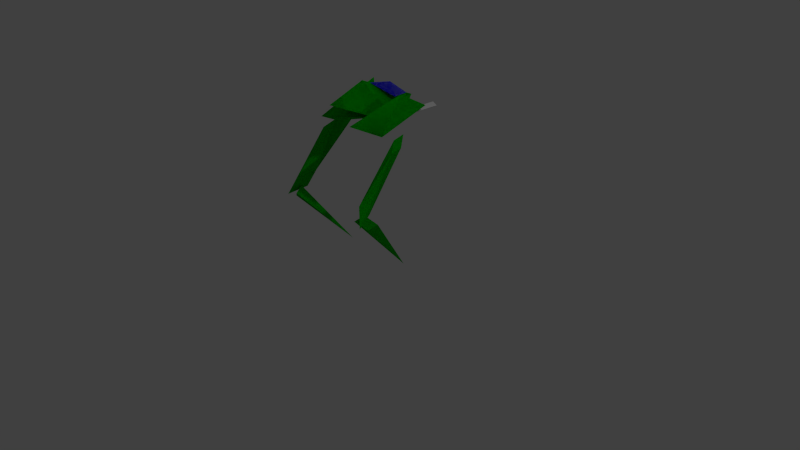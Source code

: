 # Source: walker_fix_skeleton.blend  (saved by Blender 2.75.0; exported with 4.5.12 LTS)
import bpy
from mathutils import Matrix  # noqa: F401  (used for matrix-valued properties, if any)

bpy.ops.wm.read_factory_settings(use_empty=True)
scene = bpy.context.scene
scene.name = 'Scene'

# ---- collections
col_collection_1 = bpy.data.collections.new('Collection 1'); scene.collection.children.link(col_collection_1)

# ---- materials (node trees are filled in below, after node groups)
mat_material_2 = bpy.data.materials.new('material_2')
mat_material_2.alpha_threshold = 0.0
mat_material_2.use_transparent_shadow = False
mat_material_2.diffuse_color = (0.0, 0.75, 0.0, 1.0)
mat_material_2.roughness = 0.5
mat_material_6 = bpy.data.materials.new('material_6')
mat_material_6.alpha_threshold = 0.0
mat_material_6.use_transparent_shadow = False
mat_material_6.diffuse_color = (0.0, 1.0, 0.0, 1.0)
mat_material_6.roughness = 0.5
mat_material_5 = bpy.data.materials.new('material_5')
mat_material_5.alpha_threshold = 0.0
mat_material_5.use_transparent_shadow = False
mat_material_5.diffuse_color = (1.0, 1.0, 1.0, 1.0)
mat_material_5.roughness = 0.5
mat_material_4 = bpy.data.materials.new('material_4')
mat_material_4.alpha_threshold = 0.0
mat_material_4.use_transparent_shadow = False
mat_material_4.diffuse_color = (0.0, 0.0, 1.0, 1.0)
mat_material_4.roughness = 0.5
mat_material_7 = bpy.data.materials.new('material_7')
mat_material_7.alpha_threshold = 0.0
mat_material_7.use_transparent_shadow = False
mat_material_7.diffuse_color = (0.0, 1.0, 0.007843, 1.0)
mat_material_7.roughness = 0.5
mat_material_3 = bpy.data.materials.new('material_3')
mat_material_3.alpha_threshold = 0.0
mat_material_3.use_transparent_shadow = False
mat_material_3.diffuse_color = (0.75, 0.75, 0.75, 1.0)
mat_material_3.roughness = 0.5

# ---- material node trees

# ---- world
world_world = bpy.data.worlds.new('World'); scene.world = world_world
world_world.color = (0.05088, 0.05088, 0.05088)
world_world.use_sun_shadow = False
world_world.sun_shadow_jitter_overblur = 0.0
world_world.cycles.sampling_method = 'MANUAL'
world_world.cycles.sample_map_resolution = 256

# ---- cameras
cam_camera = bpy.data.cameras.new('Camera')
cam_camera.clip_end = 100.0
cam_camera.lens = 35.0
cam_camera.sensor_width = 32.0
cam_camera.sensor_height = 18.0
cam_camera.ortho_scale = 7.314
cam_camera.dof.focus_distance = 0.0
cam_camera.dof.aperture_fstop = 128.0

# ---- lights
light_lamp = bpy.data.lights.new('Lamp', 'POINT')
light_lamp.transmission_factor = 0.0
light_lamp.cutoff_distance = 30.0
light_lamp.energy = 100.0
light_lamp.shadow_buffer_clip_start = 1.001
light_lamp.shadow_soft_size = 0.1
light_lamp.shadow_maximum_resolution = 0.006
light_lamp.use_absolute_resolution = True
light_lamp.cycles.use_multiple_importance_sampling = False

# ---- meshes
me_id62_001 = bpy.data.meshes.new('ID62.001')
me_id62_001.from_pydata([(0.002483, -0.2158, 0.3484), (0.08859, -0.2399, 0.1899), (-0.04163, -0.3305, 0.2927), (0.1327, -0.1253, 0.2456), (0.1327, -0.1253, 0.2456), (0.002483, -0.2158, 0.3484), (0.08859, -0.2399, 0.1899), (-0.04163, -0.3305, 0.2927), (0.002483, -0.2158, 0.3484), (-0.09823, 0.5071, -0.5995), (0.1327, -0.1253, 0.2456), (0.1327, -0.1253, 0.2456), (-0.09823, 0.5071, -0.5995), (0.002483, -0.2158, 0.3484), (-0.09823, 0.5071, -0.5995), (0.08859, -0.2399, 0.1899), (0.1327, -0.1253, 0.2456), (0.1327, -0.1253, 0.2456), (0.08859, -0.2399, 0.1899), (-0.09823, 0.5071, -0.5995), (-0.04163, -0.3305, 0.2927), (0.08859, -0.2399, 0.1899), (-0.09823, 0.5071, -0.5995), (-0.09823, 0.5071, -0.5995), (0.08859, -0.2399, 0.1899), (-0.04163, -0.3305, 0.2927), (-0.09823, 0.5071, -0.5995), (0.002483, -0.2158, 0.3484), (-0.04163, -0.3305, 0.2927), (-0.04163, -0.3305, 0.2927), (0.002483, -0.2158, 0.3484), (-0.09823, 0.5071, -0.5995)], [], [(0, 1, 2), (1, 0, 3), (4, 5, 6), (7, 6, 5), (8, 9, 10), (11, 12, 13), (14, 15, 16), (17, 18, 19), (20, 21, 22), (23, 24, 25), (26, 27, 28), (29, 30, 31)])
me_id62_001.materials.append(mat_material_2)
me_id62_001.use_remesh_preserve_volume = False
me_id62_001.use_remesh_preserve_attributes = False
me_id62_001.use_mirror_vertex_groups = False
me_id62_001.update()
me_id68_001 = bpy.data.meshes.new('ID68.001')
me_id68_001.from_pydata([(4.434, 18.86, 15.72), (3.019, -4.341, -6.355), (0.5594, 13.8, 11.48), (0.5594, 13.8, 11.48), (3.019, -4.341, -6.355), (4.434, 18.86, 15.72), (4.434, 18.86, 15.72), (1.536, 10.26, 15.79), (3.019, -4.341, -6.355), (3.019, -4.341, -6.355), (1.536, 10.26, 15.79), (4.434, 18.86, 15.72), (0.5594, 13.8, 11.48), (3.019, -4.341, -6.355), (-0.7677, -7.47, -15.36), (-0.7677, -7.47, -15.36), (3.019, -4.341, -6.355), (0.5594, 13.8, 11.48), (1.536, 10.26, 15.79), (0.5594, 13.8, 11.48), (-2.339, 5.193, 11.55), (4.434, 18.86, 15.72), (4.434, 18.86, 15.72), (1.536, 10.26, 15.79), (0.5594, 13.8, 11.48), (-2.339, 5.193, 11.55), (1.536, 10.26, 15.79), (-0.7677, -13.45, -9.168), (3.019, -4.341, -6.355), (3.019, -4.341, -6.355), (-0.7677, -13.45, -9.168), (1.536, 10.26, 15.79), (0.5594, 13.8, 11.48), (-0.7677, -7.47, -15.36), (-2.339, 5.193, 11.55), (-2.339, 5.193, 11.55), (-0.7677, -7.47, -15.36), (0.5594, 13.8, 11.48), (-0.7677, -7.47, -15.36), (-0.7677, -13.45, -9.168), (-4.555, -16.58, -18.17), (3.019, -4.341, -6.355), (3.019, -4.341, -6.355), (-0.7677, -7.47, -15.36), (-0.7677, -13.45, -9.168), (-4.555, -16.58, -18.17), (1.536, 10.26, 15.79), (-2.339, 5.193, 11.55), (-0.7677, -13.45, -9.168), (-0.7677, -13.45, -9.168), (-2.339, 5.193, 11.55), (1.536, 10.26, 15.79), (-2.339, 5.193, 11.55), (-0.7677, -7.47, -15.36), (-4.555, -16.58, -18.17), (-4.555, -16.58, -18.17), (-0.7677, -7.47, -15.36), (-2.339, 5.193, 11.55), (-2.339, 5.193, 11.55), (-4.555, -16.58, -18.17), (-0.7677, -13.45, -9.168), (-0.7677, -13.45, -9.168), (-4.555, -16.58, -18.17), (-2.339, 5.193, 11.55)], [], [(0, 1, 2), (3, 4, 5), (6, 7, 8), (9, 10, 11), (12, 13, 14), (15, 16, 17), (18, 19, 20), (19, 18, 21), (22, 23, 24), (25, 24, 23), (26, 27, 28), (29, 30, 31), (32, 33, 34), (35, 36, 37), (38, 39, 40), (39, 38, 41), (42, 43, 44), (45, 44, 43), (46, 47, 48), (49, 50, 51), (52, 53, 54), (55, 56, 57), (58, 59, 60), (61, 62, 63)])
me_id68_001.materials.append(mat_material_2)
me_id68_001.use_remesh_preserve_volume = False
me_id68_001.use_remesh_preserve_attributes = False
me_id68_001.use_mirror_vertex_groups = False
me_id68_001.update()
me_id68 = bpy.data.meshes.new('ID68')
me_id68.from_pydata([(4.434, 18.86, 15.72), (3.019, -4.341, -6.355), (0.5594, 13.8, 11.48), (0.5594, 13.8, 11.48), (3.019, -4.341, -6.355), (4.434, 18.86, 15.72), (4.434, 18.86, 15.72), (1.536, 10.26, 15.79), (3.019, -4.341, -6.355), (3.019, -4.341, -6.355), (1.536, 10.26, 15.79), (4.434, 18.86, 15.72), (0.5594, 13.8, 11.48), (3.019, -4.341, -6.355), (-0.7677, -7.47, -15.36), (-0.7677, -7.47, -15.36), (3.019, -4.341, -6.355), (0.5594, 13.8, 11.48), (1.536, 10.26, 15.79), (0.5594, 13.8, 11.48), (-2.339, 5.193, 11.55), (4.434, 18.86, 15.72), (4.434, 18.86, 15.72), (1.536, 10.26, 15.79), (0.5594, 13.8, 11.48), (-2.339, 5.193, 11.55), (1.536, 10.26, 15.79), (-0.7677, -13.45, -9.168), (3.019, -4.341, -6.355), (3.019, -4.341, -6.355), (-0.7677, -13.45, -9.168), (1.536, 10.26, 15.79), (0.5594, 13.8, 11.48), (-0.7677, -7.47, -15.36), (-2.339, 5.193, 11.55), (-2.339, 5.193, 11.55), (-0.7677, -7.47, -15.36), (0.5594, 13.8, 11.48), (-0.7677, -7.47, -15.36), (-0.7677, -13.45, -9.168), (-4.555, -16.58, -18.17), (3.019, -4.341, -6.355), (3.019, -4.341, -6.355), (-0.7677, -7.47, -15.36), (-0.7677, -13.45, -9.168), (-4.555, -16.58, -18.17), (1.536, 10.26, 15.79), (-2.339, 5.193, 11.55), (-0.7677, -13.45, -9.168), (-0.7677, -13.45, -9.168), (-2.339, 5.193, 11.55), (1.536, 10.26, 15.79), (-2.339, 5.193, 11.55), (-0.7677, -7.47, -15.36), (-4.555, -16.58, -18.17), (-4.555, -16.58, -18.17), (-0.7677, -7.47, -15.36), (-2.339, 5.193, 11.55), (-2.339, 5.193, 11.55), (-4.555, -16.58, -18.17), (-0.7677, -13.45, -9.168), (-0.7677, -13.45, -9.168), (-4.555, -16.58, -18.17), (-2.339, 5.193, 11.55)], [], [(0, 1, 2), (3, 4, 5), (6, 7, 8), (9, 10, 11), (12, 13, 14), (15, 16, 17), (18, 19, 20), (19, 18, 21), (22, 23, 24), (25, 24, 23), (26, 27, 28), (29, 30, 31), (32, 33, 34), (35, 36, 37), (38, 39, 40), (39, 38, 41), (42, 43, 44), (45, 44, 43), (46, 47, 48), (49, 50, 51), (52, 53, 54), (55, 56, 57), (58, 59, 60), (61, 62, 63)])
me_id68.materials.append(mat_material_2)
me_id68.use_remesh_preserve_volume = False
me_id68.use_remesh_preserve_attributes = False
me_id68.use_mirror_vertex_groups = False
me_id68.update()
me_id62 = bpy.data.meshes.new('ID62')
me_id62.from_pydata([(-0.09776, -8.497, 13.72), (-3.488, -9.446, 7.474), (1.639, -13.01, 11.52), (-5.225, -4.932, 9.67), (-5.225, -4.932, 9.67), (-0.09776, -8.497, 13.72), (-3.488, -9.446, 7.474), (1.639, -13.01, 11.52), (-0.09776, -8.497, 13.72), (3.867, 19.96, -23.6), (-5.225, -4.932, 9.67), (-5.225, -4.932, 9.67), (3.867, 19.96, -23.6), (-0.09776, -8.497, 13.72), (3.867, 19.96, -23.6), (-3.488, -9.446, 7.474), (-5.225, -4.932, 9.67), (-5.225, -4.932, 9.67), (-3.488, -9.446, 7.474), (3.867, 19.96, -23.6), (1.639, -13.01, 11.52), (-3.488, -9.446, 7.474), (3.867, 19.96, -23.6), (3.867, 19.96, -23.6), (-3.488, -9.446, 7.474), (1.639, -13.01, 11.52), (3.867, 19.96, -23.6), (-0.09776, -8.497, 13.72), (1.639, -13.01, 11.52), (1.639, -13.01, 11.52), (-0.09776, -8.497, 13.72), (3.867, 19.96, -23.6)], [], [(0, 1, 2), (1, 0, 3), (4, 5, 6), (7, 6, 5), (8, 9, 10), (11, 12, 13), (14, 15, 16), (17, 18, 19), (20, 21, 22), (23, 24, 25), (26, 27, 28), (29, 30, 31)])
me_id62.materials.append(mat_material_2)
me_id62.use_remesh_preserve_volume = False
me_id62.use_remesh_preserve_attributes = False
me_id62.use_mirror_vertex_groups = False
me_id62.update()
me_id54 = bpy.data.meshes.new('ID54')
me_id54.from_pydata([(12.7, 3.225, -7.452), (-11.3, 3.225, -7.452), (0.7037, -28.27, 6.048), (0.7037, -28.27, 6.048), (-11.3, 3.225, -7.452), (12.7, 3.225, -7.452), (-11.3, 3.225, -7.452), (0.7037, -8.775, 13.55), (0.7037, -28.27, 6.048), (0.7037, -28.27, 6.048), (0.7037, -8.775, 13.55), (-11.3, 3.225, -7.452), (12.7, 3.225, -7.452), (0.7037, 22.73, 0.04753), (-11.3, 3.225, -7.452), (-11.3, 3.225, -7.452), (0.7037, 22.73, 0.04753), (12.7, 3.225, -7.452), (-11.3, 3.225, -7.452), (0.7037, -3.873, 11.45), (0.7037, -8.775, 13.55), (0.7037, 19.23, 1.548), (0.7037, 22.73, 0.04753), (0.7037, 22.73, 0.04753), (-11.3, 3.225, -7.452), (0.7037, 19.23, 1.548), (0.7037, -3.873, 11.45), (0.7037, -8.775, 13.55), (0.7037, -3.873, 11.45), (12.7, 3.225, -7.452), (0.7037, -8.775, 13.55), (0.7037, 19.23, 1.548), (0.7037, 22.73, 0.04753), (0.7037, 22.73, 0.04753), (0.7037, 19.23, 1.548), (12.7, 3.225, -7.452), (0.7037, -3.873, 11.45), (0.7037, -8.775, 13.55), (12.7, 3.225, -7.452), (-11.3, 3.225, -7.452), (0.7037, -28.27, 6.048), (0.7037, -28.27, 6.048), (-11.3, 3.225, -7.452), (12.7, 3.225, -7.452), (-11.3, 3.225, -7.452), (0.7037, -8.775, 13.55), (0.7037, -28.27, 6.048), (0.7037, -28.27, 6.048), (0.7037, -8.775, 13.55), (-11.3, 3.225, -7.452), (12.7, 3.225, -7.452), (0.7037, 22.73, 0.04753), (-11.3, 3.225, -7.452), (-11.3, 3.225, -7.452), (0.7037, 22.73, 0.04753), (12.7, 3.225, -7.452), (-11.3, 3.225, -7.452), (0.7037, -3.873, 11.45), (0.7037, -8.775, 13.55), (0.7037, 19.23, 1.548), (0.7037, 22.73, 0.04753), (0.7037, 22.73, 0.04753), (-11.3, 3.225, -7.452), (0.7037, 19.23, 1.548), (0.7037, -3.873, 11.45), (0.7037, -8.775, 13.55), (0.7037, -3.873, 11.45), (12.7, 3.225, -7.452), (0.7037, -8.775, 13.55), (0.7037, 19.23, 1.548), (0.7037, 22.73, 0.04753), (0.7037, 22.73, 0.04753), (0.7037, 19.23, 1.548), (12.7, 3.225, -7.452), (0.7037, -3.873, 11.45), (0.7037, -8.775, 13.55)], [], [(0, 1, 2), (6, 7, 8), (12, 13, 14), (3, 4, 5), (9, 10, 11), (15, 16, 17), (6, 11, 10, 7), (7, 10, 9, 8), (8, 9, 11, 6), (9, 3, 5, 10), (10, 5, 4, 11), (11, 4, 3, 9), (4, 1, 0, 5), (5, 0, 2, 3), (3, 2, 1, 4), (0, 1, 34), (2, 37, 1), (33, 32, 31, 34), (37, 2, 0), (35, 0, 33), (33, 0, 34), (34, 1, 36), (35, 37, 0), (37, 36, 1), (34, 31, 28, 36), (36, 28, 30, 37), (37, 30, 29, 35), (35, 29, 32, 33), (32, 23, 25, 31), (31, 25, 26, 28), (28, 26, 27, 30), (30, 27, 24, 29), (29, 24, 23, 32), (24, 18, 20, 27), (27, 20, 19, 26), (26, 19, 21, 25), (25, 21, 22, 23), (23, 22, 18, 24), (22, 13, 21), (21, 13, 12), (14, 15, 17, 12), (14, 19, 21), (18, 14, 13), (12, 14, 21), (18, 20, 14), (22, 18, 13), (14, 20, 19), (12, 17, 16, 13), (13, 16, 15, 14), (38, 39, 40), (44, 45, 46), (50, 51, 52), (41, 42, 43), (47, 48, 49), (53, 54, 55), (44, 49, 48, 45), (45, 48, 47, 46), (46, 47, 49, 44), (47, 41, 43, 48), (48, 43, 42, 49), (49, 42, 41, 47), (42, 39, 38, 43), (43, 38, 40, 41), (41, 40, 39, 42), (38, 39, 72), (40, 75, 39), (71, 70, 69, 72), (75, 40, 38), (73, 38, 71), (71, 38, 72), (72, 39, 74), (73, 75, 38), (75, 74, 39), (72, 69, 66, 74), (74, 66, 68, 75), (75, 68, 67, 73), (73, 67, 70, 71), (70, 61, 63, 69), (69, 63, 64, 66), (66, 64, 65, 68), (68, 65, 62, 67), (67, 62, 61, 70), (62, 56, 58, 65), (65, 58, 57, 64), (64, 57, 59, 63), (63, 59, 60, 61), (61, 60, 56, 62), (60, 51, 59), (59, 51, 50), (52, 53, 55, 50), (52, 57, 59), (56, 52, 51), (50, 52, 59), (56, 58, 52), (60, 56, 51), (52, 58, 57), (50, 55, 54, 51), (51, 54, 53, 52)])
me_id54.polygons.foreach_set('material_index', [1, 1, 1, 0, 0, 0, 1, 1, 1, 1, 1, 1, 1, 1, 1, 0, 0, 0, 0, 0, 0, 0, 0, 0, 0, 0, 0, 0, 0, 0, 0, 0, 0, 0, 0, 0, 0, 0, 0, 0, 0, 0, 0, 0, 0, 0, 0, 0, 0, 1, 1, 1, 0, 0, 0, 1, 1, 1, 1, 1, 1, 1, 1, 1, 0, 0, 0, 0, 0, 0, 0, 0, 0, 0, 0, 0, 0, 0, 0, 0, 0, 0, 0, 0, 0, 0, 0, 0, 0, 0, 0, 0, 0, 0, 0, 0, 0, 0])
me_id54.materials.append(mat_material_2)
me_id54.materials.append(mat_material_6)
me_id54.use_remesh_preserve_volume = False
me_id54.use_remesh_preserve_attributes = False
me_id54.use_mirror_vertex_groups = False
me_id54.update()
me_id44 = bpy.data.meshes.new('ID44')
me_id44.from_pydata([(2.216e-08, 12.06, -4.213), (2.216e-08, 1.498, 3.53), (-6.0, -0.846, -1.993), (-6.0, -0.846, -1.993), (2.216e-08, 1.498, 3.53), (2.216e-08, 12.06, -4.213), (-6.0, -0.846, -1.993), (2.216e-08, -11.04, 5.686), (2.216e-08, 1.498, 3.53), (2.216e-08, -11.41, 5.75), (2.216e-08, -11.41, 5.75), (-6.0, -0.846, -1.993), (2.216e-08, -11.04, 5.686), (2.216e-08, 1.498, 3.53), (6.0, -0.846, -1.993), (-6.0, -0.846, -1.993), (2.216e-08, 12.06, -4.213), (2.216e-08, 12.06, -4.213), (-6.0, -0.846, -1.993), (6.0, -0.846, -1.993), (2.216e-08, 12.06, -4.213), (2.216e-08, 1.498, 3.53), (6.0, -0.846, -1.993), (6.0, -0.846, -1.993), (2.216e-08, 1.498, 3.53), (2.216e-08, 12.06, -4.213), (6.0, -0.846, -1.993), (2.216e-08, -11.41, 5.75), (-6.0, -0.846, -1.993), (-6.0, -0.846, -1.993), (2.216e-08, -11.41, 5.75), (6.0, -0.846, -1.993), (2.216e-08, -11.04, 5.686), (6.0, -0.846, -1.993), (2.216e-08, 1.498, 3.53), (2.216e-08, -11.41, 5.75), (2.216e-08, -11.41, 5.75), (2.216e-08, -11.04, 5.686), (6.0, -0.846, -1.993), (2.216e-08, 1.498, 3.53)], [], [(0, 1, 2), (10, 11, 12), (13, 12, 11), (17, 18, 19), (23, 24, 25), (29, 30, 31), (36, 37, 38), (39, 38, 37), (3, 4, 5), (6, 7, 8), (7, 6, 9), (14, 15, 16), (20, 21, 22), (26, 27, 28), (32, 33, 34), (33, 32, 35)])
me_id44.polygons.foreach_set('material_index', [0, 0, 0, 0, 0, 0, 0, 0, 1, 1, 1, 1, 1, 1, 1, 1])
me_id44.materials.append(mat_material_5)
me_id44.materials.append(mat_material_4)
me_id44.use_remesh_preserve_volume = False
me_id44.use_remesh_preserve_attributes = False
me_id44.use_mirror_vertex_groups = False
me_id44.update()
me_id36 = bpy.data.meshes.new('ID36')
me_id36.from_pydata([(8.0, 14.5, -11.5), (-4.0, 2.5, 9.5), (-4.0, -17.0, 2.0), (-4.0, -17.0, 2.0), (-4.0, 2.5, 9.5), (8.0, 14.5, -11.5)], [], [(0, 1, 2), (3, 4, 5)])
me_id36.polygons.foreach_set('material_index', [0, 1])
me_id36.materials.append(mat_material_2)
me_id36.materials.append(mat_material_7)
me_id36.use_remesh_preserve_volume = False
me_id36.use_remesh_preserve_attributes = False
me_id36.use_mirror_vertex_groups = False
me_id36.update()
me_id30 = bpy.data.meshes.new('ID30')
me_id30.from_pydata([(-3.274, 6.936, 9.509), (-5.952, -7.314, -7.131), (-0.1534, -21.56, -0.08691), (-0.1534, -21.56, -0.08691), (-5.952, -7.314, -7.131), (-3.274, 6.936, 9.509), (-0.1534, -21.56, -0.08691), (9.925, 0.2767, -1.544), (-3.274, 6.936, 9.509), (9.925, -3.545, -2.535), (11.59, -0.5643, -2.94), (11.59, -0.5643, -2.94), (9.925, -3.545, -2.535), (9.925, 0.2767, -1.544), (-0.1534, -21.56, -0.08691), (-3.274, 6.936, 9.509), (9.925, -1.206, -3.338), (-3.274, 6.936, 9.509), (-5.952, -7.314, -7.131), (9.925, 0.2767, -1.544), (11.59, -0.5643, -2.94), (11.59, -0.5643, -2.94), (9.925, -1.206, -3.338), (9.925, 0.2767, -1.544), (-3.274, 6.936, 9.509), (-5.952, -7.314, -7.131), (-4.613, 21.94, 1.189), (-5.952, -7.314, -7.131), (-3.274, 6.936, 9.509), (-3.274, 6.936, 9.509), (-5.952, -7.314, -7.131), (-4.613, 21.94, 1.189), (-0.1534, -21.56, -0.08691), (9.925, -1.206, -3.338), (-5.952, -7.314, -7.131), (9.925, -3.545, -2.535), (11.59, -0.5643, -2.94), (11.59, -0.5643, -2.94), (9.925, -3.545, -2.535), (9.925, -1.206, -3.338), (-0.1534, -21.56, -0.08691), (-5.952, -7.314, -7.131), (9.925, 1.75, -2.515), (9.925, 0.2767, -1.544), (11.59, -0.5643, -2.94), (-3.274, 6.936, 9.509), (-4.613, 21.94, 1.189), (-4.613, 21.94, 1.189), (9.925, 1.75, -2.515), (-3.274, 6.936, 9.509), (9.925, 0.2767, -1.544), (11.59, -0.5643, -2.94), (-4.613, 21.94, 1.189), (9.925, -1.206, -3.338), (-5.952, -7.314, -7.131), (9.925, 1.75, -2.515), (11.59, -0.5643, -2.94), (11.59, -0.5643, -2.94), (9.925, 1.75, -2.515), (9.925, -1.206, -3.338), (-4.613, 21.94, 1.189), (-5.952, -7.314, -7.131)], [], [(0, 1, 2), (3, 4, 5), (6, 7, 8), (7, 6, 9), (7, 9, 10), (11, 12, 13), (12, 14, 13), (15, 13, 14), (16, 17, 18), (17, 16, 19), (19, 16, 20), (21, 22, 23), (23, 22, 24), (25, 24, 22), (26, 27, 28), (29, 30, 31), (32, 33, 34), (33, 32, 35), (33, 35, 36), (37, 38, 39), (38, 40, 39), (41, 39, 40), (42, 43, 44), (43, 42, 45), (45, 42, 46), (47, 48, 49), (49, 48, 50), (51, 50, 48), (52, 53, 54), (53, 52, 55), (53, 55, 56), (57, 58, 59), (58, 60, 59), (61, 59, 60)])
me_id30.materials.append(mat_material_2)
me_id30.use_remesh_preserve_volume = False
me_id30.use_remesh_preserve_attributes = False
me_id30.use_mirror_vertex_groups = False
me_id30.update()
me_id24 = bpy.data.meshes.new('ID24')
me_id24.from_pydata([(3.274, 6.936, 9.509), (0.1534, -21.56, -0.08692), (5.952, -7.314, -7.131), (5.952, -7.314, -7.131), (0.1534, -21.56, -0.08692), (3.274, 6.936, 9.509), (-9.925, -3.545, -2.535), (-9.925, 0.2767, -1.544), (-11.59, -0.5643, -2.94), (0.1534, -21.56, -0.08692), (3.274, 6.936, 9.509), (3.274, 6.936, 9.509), (0.1534, -21.56, -0.08692), (-9.925, 0.2767, -1.544), (-9.925, -3.545, -2.535), (-11.59, -0.5643, -2.94), (-9.925, -3.545, -2.535), (-9.925, -1.206, -3.338), (-11.59, -0.5643, -2.94), (5.952, -7.314, -7.131), (0.1534, -21.56, -0.08692), (0.1534, -21.56, -0.08692), (-9.925, -3.545, -2.535), (5.952, -7.314, -7.131), (-9.925, -1.206, -3.338), (-11.59, -0.5643, -2.94), (4.613, 21.94, 1.189), (3.274, 6.936, 9.509), (5.952, -7.314, -7.131), (5.952, -7.314, -7.131), (3.274, 6.936, 9.509), (4.613, 21.94, 1.189), (3.274, 6.936, 9.509), (-9.925, -1.206, -3.338), (5.952, -7.314, -7.131), (-9.925, 0.2767, -1.544), (-11.59, -0.5643, -2.94), (-11.59, -0.5643, -2.94), (-9.925, 0.2767, -1.544), (-9.925, -1.206, -3.338), (3.274, 6.936, 9.509), (5.952, -7.314, -7.131), (-9.925, 0.2767, -1.544), (-9.925, 1.75, -2.515), (-11.59, -0.5643, -2.94), (3.274, 6.936, 9.509), (4.613, 21.94, 1.189), (4.613, 21.94, 1.189), (3.274, 6.936, 9.509), (-9.925, 1.75, -2.515), (-9.925, 0.2767, -1.544), (-11.59, -0.5643, -2.94), (-9.925, 1.75, -2.515), (-9.925, -1.206, -3.338), (-11.59, -0.5643, -2.94), (5.952, -7.314, -7.131), (4.613, 21.94, 1.189), (4.613, 21.94, 1.189), (-9.925, 1.75, -2.515), (5.952, -7.314, -7.131), (-9.925, -1.206, -3.338), (-11.59, -0.5643, -2.94)], [], [(0, 1, 2), (3, 4, 5), (6, 7, 8), (7, 6, 9), (7, 9, 10), (11, 12, 13), (12, 14, 13), (15, 13, 14), (16, 17, 18), (17, 16, 19), (19, 16, 20), (21, 22, 23), (23, 22, 24), (25, 24, 22), (26, 27, 28), (29, 30, 31), (32, 33, 34), (33, 32, 35), (33, 35, 36), (37, 38, 39), (38, 40, 39), (41, 39, 40), (42, 43, 44), (43, 42, 45), (43, 45, 46), (47, 48, 49), (48, 50, 49), (51, 49, 50), (52, 53, 54), (53, 52, 55), (55, 52, 56), (57, 58, 59), (59, 58, 60), (61, 60, 58)])
me_id24.materials.append(mat_material_2)
me_id24.use_remesh_preserve_volume = False
me_id24.use_remesh_preserve_attributes = False
me_id24.use_mirror_vertex_groups = False
me_id24.update()
me_id18 = bpy.data.meshes.new('ID18')
me_id18.from_pydata([(2.466, 13.53, -0.0001144), (-0.0002527, -14.12, -1.397), (-0.0002527, 13.53, -1.397), (2.466, -14.12, -0.0001144), (2.466, -14.12, -0.0001144), (0.0002203, 13.53, 1.397), (0.0002203, -14.12, 1.397), (2.466, 13.53, -0.0001144), (-0.0002527, 13.53, -1.397), (-2.466, -14.12, 4.578e-05), (-2.466, 13.53, 3.815e-05), (-0.0002527, -14.12, -1.397), (-2.466, 13.53, 3.815e-05), (2.466, 13.53, -0.0001144), (-0.0002527, 13.53, -1.397), (0.0002203, 13.53, 1.397), (0.0002203, -14.12, 1.397), (-2.466, 13.53, 3.815e-05), (-2.466, -14.12, 4.578e-05), (0.0002203, 13.53, 1.397)], [], [(0, 1, 2), (1, 0, 3), (4, 5, 6), (5, 4, 7), (8, 9, 10), (9, 8, 11), (12, 13, 14), (13, 12, 15), (16, 17, 18), (17, 16, 19)])
me_id18.materials.append(mat_material_3)
me_id18.use_remesh_preserve_volume = False
me_id18.use_remesh_preserve_attributes = False
me_id18.use_mirror_vertex_groups = False
me_id18.update()
me_id10 = bpy.data.meshes.new('ID10')
me_id10.from_pydata([(-2.466, 13.53, 0.0), (2.466, 13.53, -0.0001068), (-0.0002184, 13.53, -1.397), (0.0002584, 13.53, 1.397), (-0.0002184, 13.53, -1.397), (2.466, -14.12, -0.0001068), (-0.0002584, -14.12, -1.397), (2.466, 13.53, -0.0001068), (-0.0002184, 13.53, -1.397), (-2.466, -14.12, 1.526e-05), (-2.466, 13.53, 0.0), (-0.0002584, -14.12, -1.397), (0.0002584, -14.12, 1.397), (-2.466, 13.53, 0.0), (-2.466, -14.12, 1.526e-05), (0.0002584, 13.53, 1.397), (2.466, -14.12, -0.0001068), (0.0002584, 13.53, 1.397), (0.0002584, -14.12, 1.397), (2.466, 13.53, -0.0001068)], [], [(0, 1, 2), (1, 0, 3), (4, 5, 6), (5, 4, 7), (8, 9, 10), (9, 8, 11), (12, 13, 14), (13, 12, 15), (16, 17, 18), (17, 16, 19)])
me_id10.materials.append(mat_material_3)
me_id10.use_remesh_preserve_volume = False
me_id10.use_remesh_preserve_attributes = False
me_id10.use_mirror_vertex_groups = False
me_id10.update()
arm_armature = bpy.data.armatures.new('Armature')  # bones are not reproduced

# ---- objects
ob_armature = bpy.data.objects.new('Armature', arm_armature)
ob_right_bottom_leg = bpy.data.objects.new('right_bottom_leg', me_id62_001)
ob_right_top_leg = bpy.data.objects.new('right_top_leg', me_id68_001)
ob_left_top_leg = bpy.data.objects.new('left_top_leg', me_id68)
ob_left_bottom_leg = bpy.data.objects.new('left_bottom_leg', me_id62)
ob_central_bottom_body = bpy.data.objects.new('central_bottom_body', me_id54)
ob_visor = bpy.data.objects.new('visor', me_id44)
ob_central_rear_body = bpy.data.objects.new('central_rear_body', me_id36)
ob_left_body = bpy.data.objects.new('left_body', me_id30)
ob_right_body = bpy.data.objects.new('right_body', me_id24)
ob_right_gun = bpy.data.objects.new('right_gun', me_id18)
ob_left_gun = bpy.data.objects.new('left_gun', me_id10)
ob_lamp = bpy.data.objects.new('Lamp', light_lamp)
ob_camera = bpy.data.objects.new('Camera', cam_camera)

# ---- transforms, parenting, visibility, modifiers, constraints
ob_armature.location = (0.01328, 0.02941, -0.006862)
ob_armature.rotation_euler = (0.0, -0.0, 3.142)
ob_armature.scale = (1.0, -1.0, 1.0)
ob_armature.lineart.crease_threshold = 0.0
ob_right_bottom_leg.location = (-0.5714, -0.481, 0.6079)
ob_right_bottom_leg.rotation_euler = (0.0, -0.0, 3.142)
ob_right_bottom_leg.scale = (1.0, -1.0, 1.0)
ob_right_bottom_leg.lineart.crease_threshold = 0.0
_vg = ob_right_bottom_leg.vertex_groups.new(name='right_bottom')
_vg.add([0, 1, 2, 3, 4, 5, 6, 7, 8, 9, 10, 11, 12, 13, 14, 15, 16, 17, 18, 19, 20, 21, 22, 23, 24, 25, 26, 27, 28, 29, 30, 31], 1.0, 'REPLACE')
_m = ob_right_bottom_leg.modifiers.new('Armature', 'ARMATURE')
_m.object = ob_armature
_m.vertex_group = 'right_bottom'
ob_right_top_leg.location = (-0.5441, -0.4221, 1.318)
ob_right_top_leg.rotation_euler = (0.0, -0.0, 3.142)
ob_right_top_leg.scale = (-0.0254, -0.0254, 0.0254)
ob_right_top_leg.lineart.crease_threshold = 0.0
_vg = ob_right_top_leg.vertex_groups.new(name='right_top')
_vg.add([0, 1, 2, 3, 4, 5, 6, 7, 8, 9, 10, 11, 12, 13, 14, 15, 16, 17, 18, 19, 20, 21, 22, 23, 24, 25, 26, 27, 28, 29, 30, 31, 32, 33, 34, 35, 36, 37, 38, 39, 40, 41, 42, 43, 44, 45, 46, 47, 48, 49, 50, 51, 52, 53, 54, 55, 56, 57, 58, 59, 60, 61, 62, 63], 1.0, 'REPLACE')
_m = ob_right_top_leg.modifiers.new('Armature', 'ARMATURE')
_m.object = ob_armature
_m.vertex_group = 'right_top'
ob_left_top_leg.location = (0.5747, -0.4221, 1.318)
ob_left_top_leg.rotation_euler = (0.0, -0.0, 3.142)
ob_left_top_leg.scale = (0.0254, -0.0254, 0.0254)
ob_left_top_leg.lineart.crease_threshold = 0.0
_vg = ob_left_top_leg.vertex_groups.new(name='left_top')
_vg.add([0, 1, 2, 3, 4, 5, 6, 7, 8, 9, 10, 11, 12, 13, 14, 15, 16, 17, 18, 19, 20, 21, 22, 23, 24, 25, 26, 27, 28, 29, 30, 31, 32, 33, 34, 35, 36, 37, 38, 39, 40, 41, 42, 43, 44, 45, 46, 47, 48, 49, 50, 51, 52, 53, 54, 55, 56, 57, 58, 59, 60, 61, 62, 63], 1.0, 'REPLACE')
_m = ob_left_top_leg.modifiers.new('Armature', 'ARMATURE')
_m.object = ob_armature
_m.vertex_group = 'left_top'
ob_left_bottom_leg.location = (0.602, -0.481, 0.6079)
ob_left_bottom_leg.rotation_euler = (0.0, -0.0, 3.142)
ob_left_bottom_leg.scale = (0.0254, -0.0254, 0.0254)
ob_left_bottom_leg.lineart.crease_threshold = 0.0
_vg = ob_left_bottom_leg.vertex_groups.new(name='left_bottom')
_vg.add([0, 1, 2, 3, 4, 5, 6, 7, 8, 9, 10, 11, 12, 13, 14, 15, 16, 17, 18, 19, 20, 21, 22, 23, 24, 25, 26, 27, 28, 29, 30, 31], 1.0, 'REPLACE')
_m = ob_left_bottom_leg.modifiers.new('Armature', 'ARMATURE')
_m.object = ob_armature
_m.vertex_group = 'left_bottom'
ob_central_bottom_body.location = (0.03317, 0.04124, 1.98)
ob_central_bottom_body.rotation_euler = (0.0, -0.0, 3.142)
ob_central_bottom_body.scale = (0.0254, -0.0254, 0.0254)
ob_central_bottom_body.lineart.crease_threshold = 0.0
_vg = ob_central_bottom_body.vertex_groups.new(name='head')
_vg.add([0, 1, 2, 3, 4, 5, 6, 7, 8, 9, 10, 11, 12, 13, 14, 15, 16, 17, 18, 19, 20, 21, 22, 23, 24, 25, 26, 27, 28, 29, 30, 31, 32, 33, 34, 35, 36, 37, 38, 39, 40, 41, 42, 43, 44, 45, 46, 47, 48, 49, 50, 51, 52, 53, 54, 55, 56, 57, 58, 59, 60, 61, 62, 63, 64, 65, 66, 67, 68, 69, 70, 71, 72, 73, 74, 75], 1.0, 'REPLACE')
_m = ob_central_bottom_body.modifiers.new('Armature', 'ARMATURE')
_m.object = ob_armature
_m.vertex_group = 'head'
ob_visor.location = (0.0153, 0.2232, 2.126)
ob_visor.rotation_euler = (0.0, -0.0, 3.142)
ob_visor.scale = (0.0254, -0.0254, 0.0254)
ob_visor.lineart.crease_threshold = 0.0
_vg = ob_visor.vertex_groups.new(name='head')
_vg.add([0, 1, 2, 3, 4, 5, 6, 7, 8, 9, 10, 11, 12, 13, 14, 15, 16, 17, 18, 19, 20, 21, 22, 23, 24, 25, 26, 27, 28, 29, 30, 31, 32, 33, 34, 35, 36, 37, 38, 39], 1.0, 'REPLACE')
_m = ob_visor.modifiers.new('Armature', 'ARMATURE')
_m.object = ob_armature
_m.vertex_group = 'head'
ob_central_rear_body.location = (-0.0863, -0.06192, 2.083)
ob_central_rear_body.rotation_euler = (0.0, -0.0, 3.142)
ob_central_rear_body.scale = (0.0254, -0.0254, 0.0254)
ob_central_rear_body.lineart.crease_threshold = 0.0
_vg = ob_central_rear_body.vertex_groups.new(name='head')
_vg.add([0, 1, 2, 3, 4, 5], 1.0, 'REPLACE')
_m = ob_central_rear_body.modifiers.new('Armature', 'ARMATURE')
_m.object = ob_armature
_m.vertex_group = 'head'
ob_left_body.location = (0.2614, -0.053, 1.921)
ob_left_body.rotation_euler = (0.0, -0.0, 3.142)
ob_left_body.scale = (0.0254, -0.0254, 0.0254)
ob_left_body.lineart.crease_threshold = 0.0
_vg = ob_left_body.vertex_groups.new(name='head')
_vg.add([0, 1, 2, 3, 4, 5, 6, 7, 8, 9, 10, 11, 12, 13, 14, 15, 16, 17, 18, 19, 20, 21, 22, 23, 24, 25, 26, 27, 28, 29, 30, 31, 32, 33, 34, 35, 36, 37, 38, 39, 40, 41, 42, 43, 44, 45, 46, 47, 48, 49, 50, 51, 52, 53, 54, 55, 56, 57, 58, 59, 60, 61], 1.0, 'REPLACE')
_m = ob_left_body.modifiers.new('Armature', 'ARMATURE')
_m.object = ob_armature
_m.vertex_group = 'head'
ob_right_body.location = (-0.2368, -0.053, 1.921)
ob_right_body.rotation_euler = (0.0, -0.0, 3.142)
ob_right_body.scale = (0.0254, -0.0254, 0.0254)
ob_right_body.lineart.crease_threshold = 0.0
_vg = ob_right_body.vertex_groups.new(name='head')
_vg.add([0, 1, 2, 3, 4, 5, 6, 7, 8, 9, 10, 11, 12, 13, 14, 15, 16, 17, 18, 19, 20, 21, 22, 23, 24, 25, 26, 27, 28, 29, 30, 31, 32, 33, 34, 35, 36, 37, 38, 39, 40, 41, 42, 43, 44, 45, 46, 47, 48, 49, 50, 51, 52, 53, 54, 55, 56, 57, 58, 59, 60, 61], 1.0, 'REPLACE')
_m = ob_right_body.modifiers.new('Armature', 'ARMATURE')
_m.object = ob_armature
_m.vertex_group = 'head'
ob_right_gun.location = (-0.2347, 0.4027, 1.879)
ob_right_gun.rotation_euler = (0.0, -0.0, 3.142)
ob_right_gun.scale = (0.0254, -0.0254, 0.0254)
ob_right_gun.lineart.crease_threshold = 0.0
_vg = ob_right_gun.vertex_groups.new(name='head')
_vg.add([0, 1, 2, 3, 4, 5, 6, 7, 8, 9, 10, 11, 12, 13, 14, 15, 16, 17, 18, 19], 1.0, 'REPLACE')
_m = ob_right_gun.modifiers.new('Armature', 'ARMATURE')
_m.object = ob_armature
_m.vertex_group = 'head'
ob_left_gun.location = (0.2653, 0.4027, 1.879)
ob_left_gun.rotation_euler = (0.0, -0.0, 3.142)
ob_left_gun.scale = (0.0254, -0.0254, 0.0254)
ob_left_gun.lineart.crease_threshold = 0.0
_vg = ob_left_gun.vertex_groups.new(name='head')
_vg.add([0, 1, 2, 3, 4, 5, 6, 7, 8, 9, 10, 11, 12, 13, 14, 15, 16, 17, 18, 19], 1.0, 'REPLACE')
_m = ob_left_gun.modifiers.new('Armature', 'ARMATURE')
_m.object = ob_armature
_m.vertex_group = 'head'
ob_lamp.location = (4.076, 0.8988, 5.904)
ob_lamp.rotation_euler = (0.6503, 0.05522, 1.866)
ob_lamp.lock_rotations_4d = False
ob_lamp.empty_display_type = 'ARROWS'
ob_lamp.color = (0.0, 0.0, 0.0, 0.0)
ob_lamp.lineart.crease_threshold = 0.0
ob_camera.location = (7.481, -6.614, 5.344)
ob_camera.rotation_euler = (1.109, 0.0, 0.8149)
ob_camera.lock_rotations_4d = False
ob_camera.empty_display_type = 'ARROWS'
ob_camera.color = (0.0, 0.0, 0.0, 0.0)
ob_camera.display_type = 'WIRE'
ob_camera.lineart.crease_threshold = 0.0

# ---- collection membership
col_collection_1.objects.link(ob_armature)
col_collection_1.objects.link(ob_right_bottom_leg)
col_collection_1.objects.link(ob_right_top_leg)
col_collection_1.objects.link(ob_left_top_leg)
col_collection_1.objects.link(ob_left_bottom_leg)
col_collection_1.objects.link(ob_central_bottom_body)
col_collection_1.objects.link(ob_visor)
col_collection_1.objects.link(ob_central_rear_body)
col_collection_1.objects.link(ob_left_body)
col_collection_1.objects.link(ob_right_body)
col_collection_1.objects.link(ob_right_gun)
col_collection_1.objects.link(ob_left_gun)
col_collection_1.objects.link(ob_lamp)
col_collection_1.objects.link(ob_camera)

# ---- scene / render settings (as saved in the file)
scene.camera = ob_camera
scene.frame_start = 1; scene.frame_end = 250; scene.frame_set(218)
scene.render.engine = 'BLENDER_EEVEE_NEXT'
scene.render.resolution_percentage = 50
scene.render.dither_intensity = 0.0
scene.cycles.use_denoising = False
scene.cycles.samples = 10
scene.cycles.sampling_pattern = 'TABULATED_SOBOL'
scene.cycles.light_sampling_threshold = 0.0
scene.cycles.use_adaptive_sampling = False
scene.cycles.use_light_tree = False
scene.cycles.blur_glossy = 0.0
scene.cycles.pixel_filter_type = 'GAUSSIAN'
scene.cycles.sample_clamp_indirect = 0.0
scene.view_settings.view_transform = 'Standard'
bpy.context.view_layer.update()
